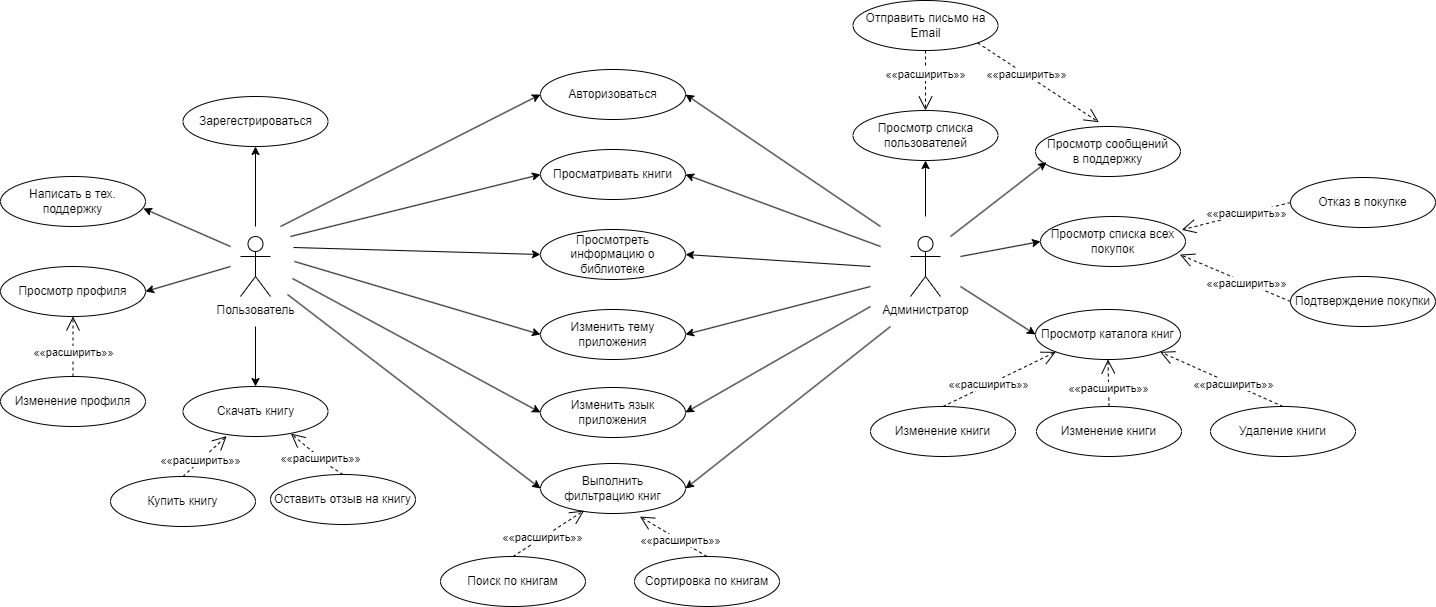

The diagram above was exported from draw.io. Its source (the exported page's mxGraphModel, read from the mxfile embedded in the PNG):
<mxGraphModel dx="1444" dy="2024" grid="1" gridSize="10" guides="1" tooltips="1" connect="1" arrows="1" fold="1" page="1" pageScale="1" pageWidth="827" pageHeight="1169" math="0" shadow="0">
  <root>
    <mxCell id="0" />
    <mxCell id="1" parent="0" />
    <mxCell id="uVNyJZlHKD2b_nxIgIla-1" value="Пользователь" style="shape=umlActor;verticalLabelPosition=bottom;verticalAlign=top;html=1;outlineConnect=0;" vertex="1" parent="1">
      <mxGeometry x="320" y="160" width="30" height="60" as="geometry" />
    </mxCell>
    <mxCell id="uVNyJZlHKD2b_nxIgIla-2" value="" style="endArrow=classic;html=1;rounded=0;strokeWidth=1;jumpSize=6;startSize=2;arcSize=10;entryX=0.5;entryY=1;entryDx=0;entryDy=0;" edge="1" parent="1" target="uVNyJZlHKD2b_nxIgIla-3">
      <mxGeometry width="50" height="50" relative="1" as="geometry">
        <mxPoint x="335" y="150" as="sourcePoint" />
        <mxPoint x="335" y="97" as="targetPoint" />
      </mxGeometry>
    </mxCell>
    <mxCell id="uVNyJZlHKD2b_nxIgIla-3" value="Зарегестрироваться" style="ellipse;whiteSpace=wrap;html=1;" vertex="1" parent="1">
      <mxGeometry x="262.5" y="20" width="145" height="50" as="geometry" />
    </mxCell>
    <mxCell id="uVNyJZlHKD2b_nxIgIla-4" value="Авторизоваться" style="ellipse;whiteSpace=wrap;html=1;" vertex="1" parent="1">
      <mxGeometry x="620" y="-7" width="145" height="50" as="geometry" />
    </mxCell>
    <mxCell id="uVNyJZlHKD2b_nxIgIla-5" value="Просматривать книги" style="ellipse;whiteSpace=wrap;html=1;" vertex="1" parent="1">
      <mxGeometry x="620" y="73" width="145" height="50" as="geometry" />
    </mxCell>
    <mxCell id="uVNyJZlHKD2b_nxIgIla-6" value="Просмотреть информацию о библиотеке" style="ellipse;whiteSpace=wrap;html=1;" vertex="1" parent="1">
      <mxGeometry x="620" y="153" width="145" height="50" as="geometry" />
    </mxCell>
    <mxCell id="uVNyJZlHKD2b_nxIgIla-7" value="Изменить тему приложения" style="ellipse;whiteSpace=wrap;html=1;" vertex="1" parent="1">
      <mxGeometry x="620" y="233" width="145" height="50" as="geometry" />
    </mxCell>
    <mxCell id="uVNyJZlHKD2b_nxIgIla-8" value="Изменить язык приложения" style="ellipse;whiteSpace=wrap;html=1;" vertex="1" parent="1">
      <mxGeometry x="620" y="311" width="145" height="50" as="geometry" />
    </mxCell>
    <mxCell id="uVNyJZlHKD2b_nxIgIla-10" value="Скачать книгу" style="ellipse;whiteSpace=wrap;html=1;" vertex="1" parent="1">
      <mxGeometry x="262.5" y="310" width="145" height="50" as="geometry" />
    </mxCell>
    <mxCell id="uVNyJZlHKD2b_nxIgIla-12" value="««расширить»»" style="endArrow=open;endSize=12;dashed=1;html=1;rounded=0;entryX=0.301;entryY=0.992;entryDx=0;entryDy=0;exitX=0.5;exitY=0;exitDx=0;exitDy=0;entryPerimeter=0;" edge="1" parent="1" source="uVNyJZlHKD2b_nxIgIla-13" target="uVNyJZlHKD2b_nxIgIla-10">
      <mxGeometry x="-0.2" width="160" relative="1" as="geometry">
        <mxPoint x="310" y="430" as="sourcePoint" />
        <mxPoint x="310" y="330" as="targetPoint" />
        <Array as="points" />
        <mxPoint as="offset" />
      </mxGeometry>
    </mxCell>
    <mxCell id="uVNyJZlHKD2b_nxIgIla-13" value="Купить книгу" style="ellipse;whiteSpace=wrap;html=1;" vertex="1" parent="1">
      <mxGeometry x="190" y="400" width="145" height="50" as="geometry" />
    </mxCell>
    <mxCell id="uVNyJZlHKD2b_nxIgIla-14" value="Оставить отзыв на книгу" style="ellipse;whiteSpace=wrap;html=1;" vertex="1" parent="1">
      <mxGeometry x="350" y="398" width="145" height="50" as="geometry" />
    </mxCell>
    <mxCell id="uVNyJZlHKD2b_nxIgIla-15" value="Написать в тех. поддержку" style="ellipse;whiteSpace=wrap;html=1;" vertex="1" parent="1">
      <mxGeometry x="80" y="100" width="145" height="50" as="geometry" />
    </mxCell>
    <mxCell id="uVNyJZlHKD2b_nxIgIla-16" value="Просмотр профиля" style="ellipse;whiteSpace=wrap;html=1;" vertex="1" parent="1">
      <mxGeometry x="80" y="190" width="145" height="50" as="geometry" />
    </mxCell>
    <mxCell id="uVNyJZlHKD2b_nxIgIla-17" value="Изменение профиля" style="ellipse;whiteSpace=wrap;html=1;" vertex="1" parent="1">
      <mxGeometry x="80" y="300" width="145" height="50" as="geometry" />
    </mxCell>
    <mxCell id="uVNyJZlHKD2b_nxIgIla-19" value="" style="endArrow=classic;html=1;rounded=0;strokeWidth=1;jumpSize=6;startSize=2;arcSize=10;entryX=0.5;entryY=0;entryDx=0;entryDy=0;" edge="1" parent="1" target="uVNyJZlHKD2b_nxIgIla-10">
      <mxGeometry width="50" height="50" relative="1" as="geometry">
        <mxPoint x="335" y="250" as="sourcePoint" />
        <mxPoint x="334.5" y="170" as="targetPoint" />
      </mxGeometry>
    </mxCell>
    <mxCell id="uVNyJZlHKD2b_nxIgIla-21" value="««расширить»»" style="endArrow=open;endSize=12;dashed=1;html=1;rounded=0;entryX=0.744;entryY=0.942;entryDx=0;entryDy=0;exitX=0.5;exitY=0;exitDx=0;exitDy=0;entryPerimeter=0;" edge="1" parent="1" source="uVNyJZlHKD2b_nxIgIla-14" target="uVNyJZlHKD2b_nxIgIla-10">
      <mxGeometry x="-0.2" width="160" relative="1" as="geometry">
        <mxPoint x="360" y="460" as="sourcePoint" />
        <mxPoint x="360" y="360" as="targetPoint" />
        <Array as="points">
          <mxPoint x="410" y="390" />
        </Array>
        <mxPoint as="offset" />
      </mxGeometry>
    </mxCell>
    <mxCell id="uVNyJZlHKD2b_nxIgIla-22" value="" style="endArrow=classic;html=1;rounded=0;strokeWidth=1;jumpSize=6;startSize=2;arcSize=10;entryX=0.986;entryY=0.64;entryDx=0;entryDy=0;entryPerimeter=0;" edge="1" parent="1" target="uVNyJZlHKD2b_nxIgIla-15">
      <mxGeometry width="50" height="50" relative="1" as="geometry">
        <mxPoint x="310" y="170" as="sourcePoint" />
        <mxPoint x="280" y="130" as="targetPoint" />
      </mxGeometry>
    </mxCell>
    <mxCell id="uVNyJZlHKD2b_nxIgIla-24" value="««расширить»»" style="endArrow=open;endSize=12;dashed=1;html=1;rounded=0;entryX=0.5;entryY=1;entryDx=0;entryDy=0;exitX=0.5;exitY=0;exitDx=0;exitDy=0;" edge="1" parent="1" source="uVNyJZlHKD2b_nxIgIla-17" target="uVNyJZlHKD2b_nxIgIla-16">
      <mxGeometry x="-0.2" width="160" relative="1" as="geometry">
        <mxPoint x="90" y="280" as="sourcePoint" />
        <mxPoint x="90" y="180" as="targetPoint" />
        <Array as="points" />
        <mxPoint as="offset" />
      </mxGeometry>
    </mxCell>
    <mxCell id="uVNyJZlHKD2b_nxIgIla-23" value="" style="endArrow=classic;html=1;rounded=0;strokeWidth=1;jumpSize=6;startSize=2;arcSize=10;entryX=1;entryY=0.5;entryDx=0;entryDy=0;" edge="1" parent="1" target="uVNyJZlHKD2b_nxIgIla-16">
      <mxGeometry width="50" height="50" relative="1" as="geometry">
        <mxPoint x="310" y="190" as="sourcePoint" />
        <mxPoint x="233" y="142" as="targetPoint" />
      </mxGeometry>
    </mxCell>
    <mxCell id="uVNyJZlHKD2b_nxIgIla-26" value="Администратор" style="shape=umlActor;verticalLabelPosition=bottom;verticalAlign=top;html=1;outlineConnect=0;" vertex="1" parent="1">
      <mxGeometry x="990" y="160" width="30" height="60" as="geometry" />
    </mxCell>
    <mxCell id="uVNyJZlHKD2b_nxIgIla-27" value="Отправить письмо на Email" style="ellipse;whiteSpace=wrap;html=1;" vertex="1" parent="1">
      <mxGeometry x="932.5" y="-76" width="145" height="50" as="geometry" />
    </mxCell>
    <mxCell id="uVNyJZlHKD2b_nxIgIla-28" value="Просмотр списка всех покупок" style="ellipse;whiteSpace=wrap;html=1;" vertex="1" parent="1">
      <mxGeometry x="1120" y="140" width="145" height="50" as="geometry" />
    </mxCell>
    <mxCell id="uVNyJZlHKD2b_nxIgIla-29" value="Подтверждение покупки" style="ellipse;whiteSpace=wrap;html=1;" vertex="1" parent="1">
      <mxGeometry x="1370" y="200" width="145" height="50" as="geometry" />
    </mxCell>
    <mxCell id="uVNyJZlHKD2b_nxIgIla-30" value="Просмотр списка пользователей" style="ellipse;whiteSpace=wrap;html=1;" vertex="1" parent="1">
      <mxGeometry x="932.5" y="34" width="145" height="50" as="geometry" />
    </mxCell>
    <mxCell id="uVNyJZlHKD2b_nxIgIla-31" value="Выполнить &lt;br&gt;фильтрацию книг" style="ellipse;whiteSpace=wrap;html=1;" vertex="1" parent="1">
      <mxGeometry x="620" y="387" width="145" height="50" as="geometry" />
    </mxCell>
    <mxCell id="uVNyJZlHKD2b_nxIgIla-32" value="Поиск по книгам" style="ellipse;whiteSpace=wrap;html=1;" vertex="1" parent="1">
      <mxGeometry x="520" y="480" width="145" height="50" as="geometry" />
    </mxCell>
    <mxCell id="uVNyJZlHKD2b_nxIgIla-33" value="Сортировка по книгам" style="ellipse;whiteSpace=wrap;html=1;" vertex="1" parent="1">
      <mxGeometry x="714" y="480" width="145" height="50" as="geometry" />
    </mxCell>
    <mxCell id="uVNyJZlHKD2b_nxIgIla-34" value="Просмотр каталога книг" style="ellipse;whiteSpace=wrap;html=1;" vertex="1" parent="1">
      <mxGeometry x="1115" y="233" width="145" height="50" as="geometry" />
    </mxCell>
    <mxCell id="uVNyJZlHKD2b_nxIgIla-35" value="Изменение книги" style="ellipse;whiteSpace=wrap;html=1;" vertex="1" parent="1">
      <mxGeometry x="950" y="330" width="145" height="50" as="geometry" />
    </mxCell>
    <mxCell id="uVNyJZlHKD2b_nxIgIla-36" value="Удаление книги" style="ellipse;whiteSpace=wrap;html=1;" vertex="1" parent="1">
      <mxGeometry x="1290" y="330" width="145" height="50" as="geometry" />
    </mxCell>
    <mxCell id="uVNyJZlHKD2b_nxIgIla-37" value="Изменение книги" style="ellipse;whiteSpace=wrap;html=1;" vertex="1" parent="1">
      <mxGeometry x="1116" y="330" width="145" height="50" as="geometry" />
    </mxCell>
    <mxCell id="uVNyJZlHKD2b_nxIgIla-38" value="««расширить»»" style="endArrow=open;endSize=12;dashed=1;html=1;rounded=0;entryX=0.301;entryY=0.942;entryDx=0;entryDy=0;exitX=0.5;exitY=0;exitDx=0;exitDy=0;entryPerimeter=0;" edge="1" parent="1" source="uVNyJZlHKD2b_nxIgIla-32" target="uVNyJZlHKD2b_nxIgIla-31">
      <mxGeometry x="-0.2" width="160" relative="1" as="geometry">
        <mxPoint x="460" y="560" as="sourcePoint" />
        <mxPoint x="460" y="460" as="targetPoint" />
        <Array as="points" />
        <mxPoint as="offset" />
      </mxGeometry>
    </mxCell>
    <mxCell id="uVNyJZlHKD2b_nxIgIla-39" value="««расширить»»" style="endArrow=open;endSize=12;dashed=1;html=1;rounded=0;entryX=0.685;entryY=1.06;entryDx=0;entryDy=0;exitX=0.5;exitY=0;exitDx=0;exitDy=0;entryPerimeter=0;" edge="1" parent="1" source="uVNyJZlHKD2b_nxIgIla-33" target="uVNyJZlHKD2b_nxIgIla-31">
      <mxGeometry x="-0.1992" width="160" relative="1" as="geometry">
        <mxPoint x="460" y="560" as="sourcePoint" />
        <mxPoint x="460" y="460" as="targetPoint" />
        <Array as="points" />
        <mxPoint as="offset" />
      </mxGeometry>
    </mxCell>
    <mxCell id="uVNyJZlHKD2b_nxIgIla-40" value="" style="endArrow=classic;html=1;rounded=0;strokeWidth=1;jumpSize=6;startSize=2;arcSize=10;entryX=0;entryY=0.5;entryDx=0;entryDy=0;" edge="1" parent="1" target="uVNyJZlHKD2b_nxIgIla-4">
      <mxGeometry width="50" height="50" relative="1" as="geometry">
        <mxPoint x="360" y="150" as="sourcePoint" />
        <mxPoint x="345" y="80" as="targetPoint" />
      </mxGeometry>
    </mxCell>
    <mxCell id="uVNyJZlHKD2b_nxIgIla-41" value="" style="endArrow=classic;html=1;rounded=0;strokeWidth=1;jumpSize=6;startSize=2;arcSize=10;entryX=0;entryY=0.5;entryDx=0;entryDy=0;" edge="1" parent="1" target="uVNyJZlHKD2b_nxIgIla-5">
      <mxGeometry width="50" height="50" relative="1" as="geometry">
        <mxPoint x="370" y="160" as="sourcePoint" />
        <mxPoint x="630" y="28" as="targetPoint" />
      </mxGeometry>
    </mxCell>
    <mxCell id="uVNyJZlHKD2b_nxIgIla-42" value="" style="endArrow=classic;html=1;rounded=0;strokeWidth=1;jumpSize=6;startSize=2;arcSize=10;entryX=0;entryY=0.5;entryDx=0;entryDy=0;" edge="1" parent="1" target="uVNyJZlHKD2b_nxIgIla-6">
      <mxGeometry width="50" height="50" relative="1" as="geometry">
        <mxPoint x="373" y="171" as="sourcePoint" />
        <mxPoint x="613" y="179" as="targetPoint" />
      </mxGeometry>
    </mxCell>
    <mxCell id="uVNyJZlHKD2b_nxIgIla-43" value="" style="endArrow=classic;html=1;rounded=0;strokeWidth=1;jumpSize=6;startSize=2;arcSize=10;entryX=0;entryY=0.5;entryDx=0;entryDy=0;" edge="1" parent="1" target="uVNyJZlHKD2b_nxIgIla-7">
      <mxGeometry width="50" height="50" relative="1" as="geometry">
        <mxPoint x="374" y="185" as="sourcePoint" />
        <mxPoint x="614" y="253" as="targetPoint" />
      </mxGeometry>
    </mxCell>
    <mxCell id="uVNyJZlHKD2b_nxIgIla-44" value="" style="endArrow=classic;html=1;rounded=0;strokeWidth=1;jumpSize=6;startSize=2;arcSize=10;entryX=0;entryY=0.5;entryDx=0;entryDy=0;" edge="1" parent="1" target="uVNyJZlHKD2b_nxIgIla-8">
      <mxGeometry width="50" height="50" relative="1" as="geometry">
        <mxPoint x="372" y="202" as="sourcePoint" />
        <mxPoint x="611.2750000000001" y="325.7999999999997" as="targetPoint" />
      </mxGeometry>
    </mxCell>
    <mxCell id="uVNyJZlHKD2b_nxIgIla-45" value="" style="endArrow=classic;html=1;rounded=0;strokeWidth=1;jumpSize=6;startSize=2;arcSize=10;entryX=0;entryY=0.5;entryDx=0;entryDy=0;" edge="1" parent="1" target="uVNyJZlHKD2b_nxIgIla-31">
      <mxGeometry width="50" height="50" relative="1" as="geometry">
        <mxPoint x="367" y="218" as="sourcePoint" />
        <mxPoint x="617" y="410" as="targetPoint" />
      </mxGeometry>
    </mxCell>
    <mxCell id="uVNyJZlHKD2b_nxIgIla-46" value="" style="endArrow=classic;html=1;rounded=0;strokeWidth=1;jumpSize=6;startSize=2;arcSize=10;entryX=1;entryY=0.5;entryDx=0;entryDy=0;" edge="1" parent="1" target="uVNyJZlHKD2b_nxIgIla-5">
      <mxGeometry width="50" height="50" relative="1" as="geometry">
        <mxPoint x="960" y="170" as="sourcePoint" />
        <mxPoint x="630" y="108" as="targetPoint" />
      </mxGeometry>
    </mxCell>
    <mxCell id="uVNyJZlHKD2b_nxIgIla-47" value="" style="endArrow=classic;html=1;rounded=0;strokeWidth=1;jumpSize=6;startSize=2;arcSize=10;entryX=1;entryY=0.5;entryDx=0;entryDy=0;" edge="1" parent="1" target="uVNyJZlHKD2b_nxIgIla-4">
      <mxGeometry width="50" height="50" relative="1" as="geometry">
        <mxPoint x="960" y="150" as="sourcePoint" />
        <mxPoint x="775" y="108" as="targetPoint" />
      </mxGeometry>
    </mxCell>
    <mxCell id="uVNyJZlHKD2b_nxIgIla-48" value="" style="endArrow=classic;html=1;rounded=0;strokeWidth=1;jumpSize=6;startSize=2;arcSize=10;entryX=1;entryY=0.5;entryDx=0;entryDy=0;" edge="1" parent="1" target="uVNyJZlHKD2b_nxIgIla-6">
      <mxGeometry width="50" height="50" relative="1" as="geometry">
        <mxPoint x="950" y="190" as="sourcePoint" />
        <mxPoint x="785" y="118" as="targetPoint" />
      </mxGeometry>
    </mxCell>
    <mxCell id="uVNyJZlHKD2b_nxIgIla-49" value="" style="endArrow=classic;html=1;rounded=0;strokeWidth=1;jumpSize=6;startSize=2;arcSize=10;entryX=1;entryY=0.5;entryDx=0;entryDy=0;" edge="1" parent="1" target="uVNyJZlHKD2b_nxIgIla-7">
      <mxGeometry width="50" height="50" relative="1" as="geometry">
        <mxPoint x="950" y="210" as="sourcePoint" />
        <mxPoint x="795" y="128" as="targetPoint" />
      </mxGeometry>
    </mxCell>
    <mxCell id="uVNyJZlHKD2b_nxIgIla-50" value="" style="endArrow=classic;html=1;rounded=0;strokeWidth=1;jumpSize=6;startSize=2;arcSize=10;entryX=1;entryY=0.5;entryDx=0;entryDy=0;" edge="1" parent="1" target="uVNyJZlHKD2b_nxIgIla-8">
      <mxGeometry width="50" height="50" relative="1" as="geometry">
        <mxPoint x="950" y="230" as="sourcePoint" />
        <mxPoint x="805" y="138" as="targetPoint" />
        <Array as="points" />
      </mxGeometry>
    </mxCell>
    <mxCell id="uVNyJZlHKD2b_nxIgIla-51" value="" style="endArrow=classic;html=1;rounded=0;strokeWidth=1;jumpSize=6;startSize=2;arcSize=10;entryX=1;entryY=0.5;entryDx=0;entryDy=0;" edge="1" parent="1" target="uVNyJZlHKD2b_nxIgIla-31">
      <mxGeometry width="50" height="50" relative="1" as="geometry">
        <mxPoint x="970" y="250" as="sourcePoint" />
        <mxPoint x="815" y="148" as="targetPoint" />
      </mxGeometry>
    </mxCell>
    <mxCell id="uVNyJZlHKD2b_nxIgIla-52" value="" style="endArrow=classic;html=1;rounded=0;strokeWidth=1;jumpSize=6;startSize=2;arcSize=10;entryX=0.5;entryY=1;entryDx=0;entryDy=0;" edge="1" parent="1" target="uVNyJZlHKD2b_nxIgIla-30">
      <mxGeometry width="50" height="50" relative="1" as="geometry">
        <mxPoint x="1005" y="140" as="sourcePoint" />
        <mxPoint x="775" y="28" as="targetPoint" />
      </mxGeometry>
    </mxCell>
    <mxCell id="uVNyJZlHKD2b_nxIgIla-55" value="««расширить»»" style="endArrow=open;endSize=12;dashed=1;html=1;rounded=0;entryX=0.437;entryY=-0.086;entryDx=0;entryDy=0;exitX=1;exitY=1;exitDx=0;exitDy=0;entryPerimeter=0;" edge="1" parent="1" source="uVNyJZlHKD2b_nxIgIla-27" target="uVNyJZlHKD2b_nxIgIla-64">
      <mxGeometry x="-0.2" width="160" relative="1" as="geometry">
        <mxPoint x="1220" y="20" as="sourcePoint" />
        <mxPoint x="1316" y="-49" as="targetPoint" />
        <Array as="points" />
        <mxPoint as="offset" />
      </mxGeometry>
    </mxCell>
    <mxCell id="uVNyJZlHKD2b_nxIgIla-56" value="««расширить»»" style="endArrow=open;endSize=12;dashed=1;html=1;rounded=0;entryX=0.5;entryY=0;entryDx=0;entryDy=0;exitX=0.5;exitY=1;exitDx=0;exitDy=0;" edge="1" parent="1" source="uVNyJZlHKD2b_nxIgIla-27" target="uVNyJZlHKD2b_nxIgIla-30">
      <mxGeometry x="-0.2" width="160" relative="1" as="geometry">
        <mxPoint x="1060" y="46" as="sourcePoint" />
        <mxPoint x="1131" as="targetPoint" />
        <Array as="points" />
        <mxPoint as="offset" />
      </mxGeometry>
    </mxCell>
    <mxCell id="uVNyJZlHKD2b_nxIgIla-58" value="" style="endArrow=classic;html=1;rounded=0;strokeWidth=1;jumpSize=6;startSize=2;arcSize=10;entryX=0;entryY=0.5;entryDx=0;entryDy=0;" edge="1" parent="1" target="uVNyJZlHKD2b_nxIgIla-28">
      <mxGeometry width="50" height="50" relative="1" as="geometry">
        <mxPoint x="1040" y="180" as="sourcePoint" />
        <mxPoint x="1015" y="94" as="targetPoint" />
      </mxGeometry>
    </mxCell>
    <mxCell id="uVNyJZlHKD2b_nxIgIla-59" value="««расширить»»" style="endArrow=open;endSize=12;dashed=1;html=1;rounded=0;entryX=0.961;entryY=0.762;entryDx=0;entryDy=0;exitX=0;exitY=0.5;exitDx=0;exitDy=0;entryPerimeter=0;" edge="1" parent="1" source="uVNyJZlHKD2b_nxIgIla-29" target="uVNyJZlHKD2b_nxIgIla-28">
      <mxGeometry x="-0.2" width="160" relative="1" as="geometry">
        <mxPoint x="1270" y="132" as="sourcePoint" />
        <mxPoint x="1280" y="170" as="targetPoint" />
        <Array as="points" />
        <mxPoint as="offset" />
      </mxGeometry>
    </mxCell>
    <mxCell id="uVNyJZlHKD2b_nxIgIla-60" value="" style="endArrow=classic;html=1;rounded=0;strokeWidth=1;jumpSize=6;startSize=2;arcSize=10;entryX=0;entryY=0.5;entryDx=0;entryDy=0;" edge="1" parent="1" target="uVNyJZlHKD2b_nxIgIla-34">
      <mxGeometry width="50" height="50" relative="1" as="geometry">
        <mxPoint x="1040" y="210" as="sourcePoint" />
        <mxPoint x="1130" y="175" as="targetPoint" />
      </mxGeometry>
    </mxCell>
    <mxCell id="uVNyJZlHKD2b_nxIgIla-61" value="««расширить»»" style="endArrow=open;endSize=12;dashed=1;html=1;rounded=0;entryX=0;entryY=1;entryDx=0;entryDy=0;exitX=0.5;exitY=0;exitDx=0;exitDy=0;" edge="1" parent="1" source="uVNyJZlHKD2b_nxIgIla-35" target="uVNyJZlHKD2b_nxIgIla-34">
      <mxGeometry x="-0.2" width="160" relative="1" as="geometry">
        <mxPoint x="960" y="451.5" as="sourcePoint" />
        <mxPoint x="1126" y="372.5" as="targetPoint" />
        <Array as="points" />
        <mxPoint as="offset" />
      </mxGeometry>
    </mxCell>
    <mxCell id="uVNyJZlHKD2b_nxIgIla-62" value="««расширить»»" style="endArrow=open;endSize=12;dashed=1;html=1;rounded=0;entryX=0.5;entryY=1;entryDx=0;entryDy=0;exitX=0.5;exitY=0;exitDx=0;exitDy=0;" edge="1" parent="1" source="uVNyJZlHKD2b_nxIgIla-37" target="uVNyJZlHKD2b_nxIgIla-34">
      <mxGeometry x="-0.2" width="160" relative="1" as="geometry">
        <mxPoint x="874" y="499" as="sourcePoint" />
        <mxPoint x="970" y="430" as="targetPoint" />
        <Array as="points" />
        <mxPoint as="offset" />
      </mxGeometry>
    </mxCell>
    <mxCell id="uVNyJZlHKD2b_nxIgIla-63" value="««расширить»»" style="endArrow=open;endSize=12;dashed=1;html=1;rounded=0;entryX=1;entryY=1;entryDx=0;entryDy=0;exitX=0.5;exitY=0;exitDx=0;exitDy=0;" edge="1" parent="1" source="uVNyJZlHKD2b_nxIgIla-36" target="uVNyJZlHKD2b_nxIgIla-34">
      <mxGeometry x="-0.2" width="160" relative="1" as="geometry">
        <mxPoint x="1261" y="330" as="sourcePoint" />
        <mxPoint x="1497" y="261" as="targetPoint" />
        <Array as="points" />
        <mxPoint as="offset" />
      </mxGeometry>
    </mxCell>
    <mxCell id="uVNyJZlHKD2b_nxIgIla-64" value="Просмотр сообщений &lt;br&gt;в поддержку" style="ellipse;whiteSpace=wrap;html=1;" vertex="1" parent="1">
      <mxGeometry x="1115" y="50" width="145" height="50" as="geometry" />
    </mxCell>
    <mxCell id="uVNyJZlHKD2b_nxIgIla-65" value="" style="endArrow=classic;html=1;rounded=0;strokeWidth=1;jumpSize=6;startSize=2;arcSize=10;entryX=0.076;entryY=0.714;entryDx=0;entryDy=0;entryPerimeter=0;" edge="1" parent="1" target="uVNyJZlHKD2b_nxIgIla-64">
      <mxGeometry width="50" height="50" relative="1" as="geometry">
        <mxPoint x="1030" y="160" as="sourcePoint" />
        <mxPoint x="1130" y="175" as="targetPoint" />
      </mxGeometry>
    </mxCell>
    <mxCell id="uVNyJZlHKD2b_nxIgIla-67" value="Отказ в покупке" style="ellipse;whiteSpace=wrap;html=1;" vertex="1" parent="1">
      <mxGeometry x="1370" y="101" width="145" height="50" as="geometry" />
    </mxCell>
    <mxCell id="uVNyJZlHKD2b_nxIgIla-68" value="««расширить»»" style="endArrow=open;endSize=12;dashed=1;html=1;rounded=0;entryX=0.974;entryY=0.267;entryDx=0;entryDy=0;exitX=0;exitY=0.5;exitDx=0;exitDy=0;entryPerimeter=0;" edge="1" parent="1" source="uVNyJZlHKD2b_nxIgIla-67" target="uVNyJZlHKD2b_nxIgIla-28">
      <mxGeometry x="-0.2" width="160" relative="1" as="geometry">
        <mxPoint x="1380" y="235" as="sourcePoint" />
        <mxPoint x="1280" y="170" as="targetPoint" />
        <Array as="points" />
        <mxPoint as="offset" />
      </mxGeometry>
    </mxCell>
  </root>
</mxGraphModel>